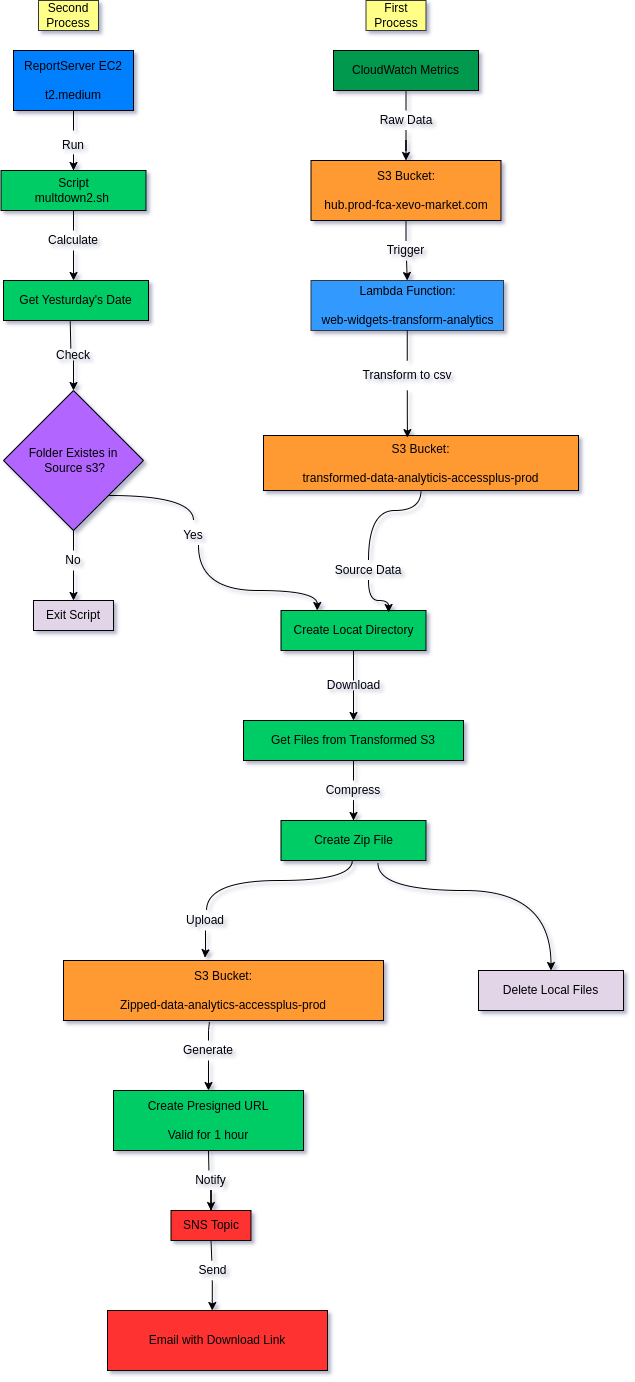

The diagram above was exported from draw.io. Its source (the exported page's mxGraphModel, read from the mxfile embedded in the PNG):
<mxGraphModel dx="1312" dy="1915" grid="1" gridSize="10" guides="1" tooltips="1" connect="1" arrows="1" fold="1" page="1" pageScale="1" pageWidth="827" pageHeight="1169" background="#FFFFFF" math="0" shadow="1">
  <root>
    <object label="" id="0">
      <mxCell />
    </object>
    <mxCell id="1" parent="0" />
    <mxCell id="ocGb1ozLWowJm-nPKuHd-72" value="" style="curved=1;endArrow=classic;html=1;rounded=0;edgeStyle=orthogonalEdgeStyle;entryX=0.25;entryY=0;entryDx=0;entryDy=0;" edge="1" parent="1" target="ocGb1ozLWowJm-nPKuHd-15">
      <mxGeometry width="50" height="50" relative="1" as="geometry">
        <mxPoint x="375" y="535" as="sourcePoint" />
        <mxPoint x="325" y="585" as="targetPoint" />
        <Array as="points">
          <mxPoint x="375" y="580" />
          <mxPoint x="494" y="580" />
        </Array>
      </mxGeometry>
    </mxCell>
    <mxCell id="ocGb1ozLWowJm-nPKuHd-28" value="" style="edgeStyle=orthogonalEdgeStyle;orthogonalLoop=1;jettySize=auto;html=1;" edge="1" parent="1" source="ocGb1ozLWowJm-nPKuHd-29" target="ocGb1ozLWowJm-nPKuHd-6">
      <mxGeometry relative="1" as="geometry" />
    </mxCell>
    <mxCell id="ocGb1ozLWowJm-nPKuHd-5" value="ReportServer EC2&lt;br&gt;&lt;br&gt;t2.medium" style="rounded=0;whiteSpace=wrap;html=1;fillColor=#007FFF;" vertex="1" parent="1">
      <mxGeometry x="190" y="40" width="120" height="60" as="geometry" />
    </mxCell>
    <mxCell id="ocGb1ozLWowJm-nPKuHd-6" value="&lt;br&gt;Script&lt;br&gt;multdown2.sh&amp;nbsp;&lt;div&gt;&lt;br/&gt;&lt;/div&gt;" style="rounded=0;whiteSpace=wrap;html=1;fillColor=#00CC66;" vertex="1" parent="1">
      <mxGeometry x="177.5" y="160" width="145" height="40" as="geometry" />
    </mxCell>
    <mxCell id="ocGb1ozLWowJm-nPKuHd-8" value="Get Yesturday's Date" style="rounded=0;whiteSpace=wrap;html=1;fillColor=#00CC66;" vertex="1" parent="1">
      <mxGeometry x="180" y="270" width="145" height="40" as="geometry" />
    </mxCell>
    <mxCell id="ocGb1ozLWowJm-nPKuHd-9" value="Folder Existes in&lt;br&gt;&amp;nbsp;Source s3?" style="rhombus;whiteSpace=wrap;html=1;fillColor=#B266FF;rounded=0;" vertex="1" parent="1">
      <mxGeometry x="180" y="380" width="140" height="140" as="geometry" />
    </mxCell>
    <mxCell id="ocGb1ozLWowJm-nPKuHd-10" value="Exit Script" style="rounded=0;whiteSpace=wrap;html=1;fillColor=#E1D5E7;" vertex="1" parent="1">
      <mxGeometry x="210" y="590" width="80" height="30" as="geometry" />
    </mxCell>
    <mxCell id="ocGb1ozLWowJm-nPKuHd-11" value="CloudWatch Metrics" style="rounded=0;whiteSpace=wrap;html=1;fillColor=#00994D;" vertex="1" parent="1">
      <mxGeometry x="510" y="40" width="145" height="40" as="geometry" />
    </mxCell>
    <mxCell id="ocGb1ozLWowJm-nPKuHd-12" value="S3 Bucket:&lt;br&gt;&lt;br&gt;hub.prod-fca-xevo-market.com" style="rounded=0;whiteSpace=wrap;html=1;fillColor=#FF9933;" vertex="1" parent="1">
      <mxGeometry x="487.5" y="150" width="190" height="60" as="geometry" />
    </mxCell>
    <mxCell id="ocGb1ozLWowJm-nPKuHd-13" value="Lambda Function:&lt;br&gt;&lt;br&gt;web-widgets-transform-analytics" style="rounded=0;whiteSpace=wrap;html=1;fillColor=#3399FF;strokeColor=#36393d;" vertex="1" parent="1">
      <mxGeometry x="487.5" y="270" width="192.5" height="50" as="geometry" />
    </mxCell>
    <mxCell id="ocGb1ozLWowJm-nPKuHd-14" value="S3 Bucket:&lt;br&gt;&lt;br&gt;transformed-data-analyticis-accessplus-prod" style="rounded=0;whiteSpace=wrap;html=1;fillColor=#FF9933;" vertex="1" parent="1">
      <mxGeometry x="440" y="425" width="315" height="55" as="geometry" />
    </mxCell>
    <mxCell id="ocGb1ozLWowJm-nPKuHd-15" value="Create Locat Directory" style="rounded=0;whiteSpace=wrap;html=1;fillColor=#00CC66;" vertex="1" parent="1">
      <mxGeometry x="457.5" y="600" width="145" height="40" as="geometry" />
    </mxCell>
    <mxCell id="ocGb1ozLWowJm-nPKuHd-16" value="Get Files from Transformed S3" style="rounded=0;whiteSpace=wrap;html=1;fillColor=#00CC66;" vertex="1" parent="1">
      <mxGeometry x="420" y="710" width="220" height="40" as="geometry" />
    </mxCell>
    <mxCell id="ocGb1ozLWowJm-nPKuHd-17" value="Create Zip File" style="rounded=0;whiteSpace=wrap;html=1;fillColor=#00CC66;" vertex="1" parent="1">
      <mxGeometry x="457.5" y="810" width="145" height="40" as="geometry" />
    </mxCell>
    <mxCell id="ocGb1ozLWowJm-nPKuHd-18" value="S3 Bucket:&lt;br&gt;&lt;br&gt;Zipped-data-analytics-accessplus-prod" style="rounded=0;whiteSpace=wrap;html=1;fillColor=#FF9933;" vertex="1" parent="1">
      <mxGeometry x="240" y="950" width="320" height="60" as="geometry" />
    </mxCell>
    <mxCell id="ocGb1ozLWowJm-nPKuHd-19" value="Delete Local Files" style="rounded=0;whiteSpace=wrap;html=1;fillColor=#E1D5E7;" vertex="1" parent="1">
      <mxGeometry x="655" y="960" width="145" height="40" as="geometry" />
    </mxCell>
    <mxCell id="ocGb1ozLWowJm-nPKuHd-20" value="Create Presigned URL&lt;br&gt;&lt;br&gt;Valid for 1 hour" style="rounded=0;whiteSpace=wrap;html=1;fillColor=#00CC66;" vertex="1" parent="1">
      <mxGeometry x="290" y="1080" width="190" height="60" as="geometry" />
    </mxCell>
    <mxCell id="ocGb1ozLWowJm-nPKuHd-21" value="SNS Topic" style="rounded=0;whiteSpace=wrap;html=1;fillColor=#FF3333;strokeColor=#000000;" vertex="1" parent="1">
      <mxGeometry x="347.5" y="1200" width="80" height="30" as="geometry" />
    </mxCell>
    <mxCell id="ocGb1ozLWowJm-nPKuHd-22" value="Email with Download Link" style="rounded=0;whiteSpace=wrap;html=1;fillColor=#FF3333;" vertex="1" parent="1">
      <mxGeometry x="284" y="1300" width="220" height="60" as="geometry" />
    </mxCell>
    <mxCell id="ocGb1ozLWowJm-nPKuHd-29" value="Run" style="text;html=1;align=center;verticalAlign=middle;whiteSpace=wrap;rounded=0;" vertex="1" parent="1">
      <mxGeometry x="220" y="120" width="60" height="30" as="geometry" />
    </mxCell>
    <mxCell id="ocGb1ozLWowJm-nPKuHd-33" value="" style="endArrow=none;html=1;entryX=0.5;entryY=1;entryDx=0;entryDy=0;" edge="1" parent="1" source="ocGb1ozLWowJm-nPKuHd-29" target="ocGb1ozLWowJm-nPKuHd-5">
      <mxGeometry width="50" height="50" relative="1" as="geometry">
        <mxPoint x="390" y="160" as="sourcePoint" />
        <mxPoint x="440" y="110" as="targetPoint" />
      </mxGeometry>
    </mxCell>
    <mxCell id="ocGb1ozLWowJm-nPKuHd-35" value="Calculate" style="text;html=1;align=center;verticalAlign=middle;whiteSpace=wrap;rounded=0;" vertex="1" parent="1">
      <mxGeometry x="220" y="220" width="60" height="20" as="geometry" />
    </mxCell>
    <mxCell id="ocGb1ozLWowJm-nPKuHd-38" style="edgeStyle=orthogonalEdgeStyle;orthogonalLoop=1;jettySize=auto;html=1;exitX=0.5;exitY=1;exitDx=0;exitDy=0;entryX=0.483;entryY=0;entryDx=0;entryDy=0;entryPerimeter=0;" edge="1" parent="1" source="ocGb1ozLWowJm-nPKuHd-35" target="ocGb1ozLWowJm-nPKuHd-8">
      <mxGeometry relative="1" as="geometry">
        <mxPoint x="250" y="260" as="targetPoint" />
      </mxGeometry>
    </mxCell>
    <mxCell id="ocGb1ozLWowJm-nPKuHd-44" value="" style="endArrow=none;html=1;entryX=0.5;entryY=0;entryDx=0;entryDy=0;exitX=0.5;exitY=1;exitDx=0;exitDy=0;" edge="1" parent="1" source="ocGb1ozLWowJm-nPKuHd-6" target="ocGb1ozLWowJm-nPKuHd-35">
      <mxGeometry width="50" height="50" relative="1" as="geometry">
        <mxPoint x="260" y="130" as="sourcePoint" />
        <mxPoint x="260" y="110" as="targetPoint" />
        <Array as="points" />
      </mxGeometry>
    </mxCell>
    <mxCell id="ocGb1ozLWowJm-nPKuHd-46" value="" style="endArrow=none;html=1;entryX=0.447;entryY=-0.2;entryDx=0;entryDy=0;exitX=0.46;exitY=1.017;exitDx=0;exitDy=0;exitPerimeter=0;entryPerimeter=0;" edge="1" parent="1" source="ocGb1ozLWowJm-nPKuHd-8" target="ocGb1ozLWowJm-nPKuHd-47">
      <mxGeometry width="50" height="50" relative="1" as="geometry">
        <mxPoint x="340" y="180" as="sourcePoint" />
        <mxPoint x="420" y="320" as="targetPoint" />
        <Array as="points" />
      </mxGeometry>
    </mxCell>
    <mxCell id="ocGb1ozLWowJm-nPKuHd-48" style="edgeStyle=orthogonalEdgeStyle;rounded=0;orthogonalLoop=1;jettySize=auto;html=1;entryX=0.5;entryY=0;entryDx=0;entryDy=0;" edge="1" parent="1" source="ocGb1ozLWowJm-nPKuHd-47" target="ocGb1ozLWowJm-nPKuHd-9">
      <mxGeometry relative="1" as="geometry" />
    </mxCell>
    <mxCell id="ocGb1ozLWowJm-nPKuHd-47" value="Check" style="text;html=1;align=center;verticalAlign=middle;whiteSpace=wrap;rounded=0;" vertex="1" parent="1">
      <mxGeometry x="225" y="340" width="50" height="10" as="geometry" />
    </mxCell>
    <mxCell id="ocGb1ozLWowJm-nPKuHd-51" style="edgeStyle=orthogonalEdgeStyle;rounded=0;orthogonalLoop=1;jettySize=auto;html=1;entryX=0.5;entryY=0;entryDx=0;entryDy=0;" edge="1" parent="1" source="ocGb1ozLWowJm-nPKuHd-49" target="ocGb1ozLWowJm-nPKuHd-10">
      <mxGeometry relative="1" as="geometry" />
    </mxCell>
    <mxCell id="ocGb1ozLWowJm-nPKuHd-49" value="No" style="text;html=1;align=center;verticalAlign=middle;whiteSpace=wrap;rounded=0;" vertex="1" parent="1">
      <mxGeometry x="220" y="540" width="60" height="20" as="geometry" />
    </mxCell>
    <mxCell id="ocGb1ozLWowJm-nPKuHd-50" value="" style="endArrow=none;html=1;entryX=0.5;entryY=0;entryDx=0;entryDy=0;" edge="1" parent="1" target="ocGb1ozLWowJm-nPKuHd-49">
      <mxGeometry width="50" height="50" relative="1" as="geometry">
        <mxPoint x="250" y="520" as="sourcePoint" />
        <mxPoint x="255" y="350" as="targetPoint" />
        <Array as="points" />
      </mxGeometry>
    </mxCell>
    <mxCell id="ocGb1ozLWowJm-nPKuHd-54" style="edgeStyle=orthogonalEdgeStyle;rounded=0;orthogonalLoop=1;jettySize=auto;html=1;entryX=0.5;entryY=0;entryDx=0;entryDy=0;" edge="1" parent="1" source="ocGb1ozLWowJm-nPKuHd-52" target="ocGb1ozLWowJm-nPKuHd-12">
      <mxGeometry relative="1" as="geometry" />
    </mxCell>
    <mxCell id="ocGb1ozLWowJm-nPKuHd-52" value="Raw Data" style="text;html=1;align=center;verticalAlign=middle;whiteSpace=wrap;rounded=0;" vertex="1" parent="1">
      <mxGeometry x="552.5" y="100" width="60" height="20" as="geometry" />
    </mxCell>
    <mxCell id="ocGb1ozLWowJm-nPKuHd-53" value="" style="endArrow=none;html=1;entryX=0.5;entryY=1;entryDx=0;entryDy=0;exitX=0.5;exitY=0;exitDx=0;exitDy=0;" edge="1" parent="1" source="ocGb1ozLWowJm-nPKuHd-52" target="ocGb1ozLWowJm-nPKuHd-11">
      <mxGeometry width="50" height="50" relative="1" as="geometry">
        <mxPoint x="260" y="130" as="sourcePoint" />
        <mxPoint x="260" y="110" as="targetPoint" />
      </mxGeometry>
    </mxCell>
    <mxCell id="ocGb1ozLWowJm-nPKuHd-60" style="edgeStyle=orthogonalEdgeStyle;rounded=0;orthogonalLoop=1;jettySize=auto;html=1;exitX=0.51;exitY=1.007;exitDx=0;exitDy=0;entryX=0.5;entryY=0;entryDx=0;entryDy=0;exitPerimeter=0;" edge="1" parent="1" source="ocGb1ozLWowJm-nPKuHd-55" target="ocGb1ozLWowJm-nPKuHd-13">
      <mxGeometry relative="1" as="geometry">
        <Array as="points">
          <mxPoint x="584" y="250" />
        </Array>
      </mxGeometry>
    </mxCell>
    <mxCell id="ocGb1ozLWowJm-nPKuHd-55" value="Trigger" style="text;html=1;align=center;verticalAlign=middle;whiteSpace=wrap;rounded=0;" vertex="1" parent="1">
      <mxGeometry x="555" y="230" width="55" height="20" as="geometry" />
    </mxCell>
    <mxCell id="ocGb1ozLWowJm-nPKuHd-56" value="" style="endArrow=none;html=1;entryX=0.5;entryY=1;entryDx=0;entryDy=0;" edge="1" parent="1" source="ocGb1ozLWowJm-nPKuHd-55" target="ocGb1ozLWowJm-nPKuHd-12">
      <mxGeometry width="50" height="50" relative="1" as="geometry">
        <mxPoint x="593" y="110" as="sourcePoint" />
        <mxPoint x="593" y="90" as="targetPoint" />
      </mxGeometry>
    </mxCell>
    <mxCell id="ocGb1ozLWowJm-nPKuHd-61" value="Transform to csv" style="text;html=1;align=center;verticalAlign=middle;whiteSpace=wrap;rounded=0;" vertex="1" parent="1">
      <mxGeometry x="528.75" y="350" width="110" height="30" as="geometry" />
    </mxCell>
    <mxCell id="ocGb1ozLWowJm-nPKuHd-62" value="" style="endArrow=none;html=1;entryX=0.5;entryY=1;entryDx=0;entryDy=0;exitX=0.5;exitY=0;exitDx=0;exitDy=0;" edge="1" parent="1" source="ocGb1ozLWowJm-nPKuHd-61" target="ocGb1ozLWowJm-nPKuHd-13">
      <mxGeometry width="50" height="50" relative="1" as="geometry">
        <mxPoint x="593" y="240" as="sourcePoint" />
        <mxPoint x="593" y="220" as="targetPoint" />
      </mxGeometry>
    </mxCell>
    <mxCell id="ocGb1ozLWowJm-nPKuHd-63" style="edgeStyle=orthogonalEdgeStyle;rounded=0;orthogonalLoop=1;jettySize=auto;html=1;entryX=0.457;entryY=0.039;entryDx=0;entryDy=0;entryPerimeter=0;" edge="1" parent="1" source="ocGb1ozLWowJm-nPKuHd-61" target="ocGb1ozLWowJm-nPKuHd-14">
      <mxGeometry relative="1" as="geometry" />
    </mxCell>
    <mxCell id="ocGb1ozLWowJm-nPKuHd-65" value="Source Data" style="text;html=1;align=center;verticalAlign=middle;whiteSpace=wrap;rounded=0;" vertex="1" parent="1">
      <mxGeometry x="500" y="550" width="90" height="20" as="geometry" />
    </mxCell>
    <mxCell id="ocGb1ozLWowJm-nPKuHd-69" value="Yes" style="text;html=1;align=center;verticalAlign=middle;whiteSpace=wrap;rounded=0;" vertex="1" parent="1">
      <mxGeometry x="340" y="510" width="60" height="30" as="geometry" />
    </mxCell>
    <mxCell id="ocGb1ozLWowJm-nPKuHd-75" value="" style="curved=1;endArrow=classic;html=1;rounded=0;edgeStyle=orthogonalEdgeStyle;entryX=0.742;entryY=0.05;entryDx=0;entryDy=0;exitX=0.5;exitY=1;exitDx=0;exitDy=0;entryPerimeter=0;" edge="1" parent="1" source="ocGb1ozLWowJm-nPKuHd-65" target="ocGb1ozLWowJm-nPKuHd-15">
      <mxGeometry width="50" height="50" relative="1" as="geometry">
        <mxPoint x="410" y="520" as="sourcePoint" />
        <mxPoint x="565" y="585" as="targetPoint" />
        <Array as="points">
          <mxPoint x="545" y="590" />
          <mxPoint x="565" y="590" />
        </Array>
      </mxGeometry>
    </mxCell>
    <mxCell id="ocGb1ozLWowJm-nPKuHd-76" value="" style="endArrow=none;html=1;rounded=0;edgeStyle=orthogonalEdgeStyle;curved=1;entryX=0.5;entryY=1;entryDx=0;entryDy=0;exitX=0.5;exitY=0;exitDx=0;exitDy=0;" edge="1" parent="1" source="ocGb1ozLWowJm-nPKuHd-65" target="ocGb1ozLWowJm-nPKuHd-14">
      <mxGeometry width="50" height="50" relative="1" as="geometry">
        <mxPoint x="470" y="550" as="sourcePoint" />
        <mxPoint x="520" y="500" as="targetPoint" />
        <Array as="points">
          <mxPoint x="545" y="500" />
          <mxPoint x="597" y="500" />
        </Array>
      </mxGeometry>
    </mxCell>
    <mxCell id="ocGb1ozLWowJm-nPKuHd-78" value="" style="endArrow=none;html=1;rounded=0;edgeStyle=orthogonalEdgeStyle;curved=1;entryX=1;entryY=1;entryDx=0;entryDy=0;exitX=0.5;exitY=0;exitDx=0;exitDy=0;" edge="1" parent="1" source="ocGb1ozLWowJm-nPKuHd-69" target="ocGb1ozLWowJm-nPKuHd-9">
      <mxGeometry width="50" height="50" relative="1" as="geometry">
        <mxPoint x="555" y="560" as="sourcePoint" />
        <mxPoint x="608" y="490" as="targetPoint" />
        <Array as="points">
          <mxPoint x="370" y="485" />
        </Array>
      </mxGeometry>
    </mxCell>
    <mxCell id="ocGb1ozLWowJm-nPKuHd-79" value="" style="endArrow=none;html=1;rounded=0;entryX=0.5;entryY=1;entryDx=0;entryDy=0;exitX=0.5;exitY=0;exitDx=0;exitDy=0;" edge="1" parent="1" source="ocGb1ozLWowJm-nPKuHd-80" target="ocGb1ozLWowJm-nPKuHd-15">
      <mxGeometry width="50" height="50" relative="1" as="geometry">
        <mxPoint x="330" y="620" as="sourcePoint" />
        <mxPoint x="380" y="570" as="targetPoint" />
      </mxGeometry>
    </mxCell>
    <mxCell id="ocGb1ozLWowJm-nPKuHd-80" value="Download" style="text;html=1;align=center;verticalAlign=middle;whiteSpace=wrap;rounded=0;" vertex="1" parent="1">
      <mxGeometry x="512.5" y="670" width="35" height="10" as="geometry" />
    </mxCell>
    <mxCell id="ocGb1ozLWowJm-nPKuHd-81" value="" style="endArrow=classic;html=1;rounded=0;exitX=0.5;exitY=1;exitDx=0;exitDy=0;" edge="1" parent="1" source="ocGb1ozLWowJm-nPKuHd-80" target="ocGb1ozLWowJm-nPKuHd-16">
      <mxGeometry width="50" height="50" relative="1" as="geometry">
        <mxPoint x="430" y="600" as="sourcePoint" />
        <mxPoint x="480" y="550" as="targetPoint" />
      </mxGeometry>
    </mxCell>
    <mxCell id="ocGb1ozLWowJm-nPKuHd-85" style="edgeStyle=orthogonalEdgeStyle;rounded=0;orthogonalLoop=1;jettySize=auto;html=1;entryX=0.5;entryY=0;entryDx=0;entryDy=0;" edge="1" parent="1" source="ocGb1ozLWowJm-nPKuHd-82" target="ocGb1ozLWowJm-nPKuHd-17">
      <mxGeometry relative="1" as="geometry" />
    </mxCell>
    <mxCell id="ocGb1ozLWowJm-nPKuHd-82" value="Compress" style="text;html=1;align=center;verticalAlign=middle;whiteSpace=wrap;rounded=0;" vertex="1" parent="1">
      <mxGeometry x="500" y="770" width="60" height="20" as="geometry" />
    </mxCell>
    <mxCell id="ocGb1ozLWowJm-nPKuHd-83" value="" style="endArrow=none;html=1;rounded=0;exitX=0.5;exitY=1;exitDx=0;exitDy=0;" edge="1" parent="1" source="ocGb1ozLWowJm-nPKuHd-16" target="ocGb1ozLWowJm-nPKuHd-82">
      <mxGeometry width="50" height="50" relative="1" as="geometry">
        <mxPoint x="540" y="680" as="sourcePoint" />
        <mxPoint x="540" y="650" as="targetPoint" />
      </mxGeometry>
    </mxCell>
    <mxCell id="ocGb1ozLWowJm-nPKuHd-86" value="Upload" style="text;html=1;align=center;verticalAlign=middle;whiteSpace=wrap;rounded=0;" vertex="1" parent="1">
      <mxGeometry x="354" y="900" width="56" height="20" as="geometry" />
    </mxCell>
    <mxCell id="ocGb1ozLWowJm-nPKuHd-89" value="" style="endArrow=none;html=1;rounded=0;edgeStyle=orthogonalEdgeStyle;curved=1;entryX=0.5;entryY=1;entryDx=0;entryDy=0;exitX=0.519;exitY=-0.002;exitDx=0;exitDy=0;exitPerimeter=0;" edge="1" parent="1" source="ocGb1ozLWowJm-nPKuHd-86">
      <mxGeometry width="50" height="50" relative="1" as="geometry">
        <mxPoint x="475.75" y="920" as="sourcePoint" />
        <mxPoint x="528.75" y="850" as="targetPoint" />
        <Array as="points">
          <mxPoint x="383" y="870" />
          <mxPoint x="529" y="870" />
        </Array>
      </mxGeometry>
    </mxCell>
    <mxCell id="ocGb1ozLWowJm-nPKuHd-90" style="edgeStyle=orthogonalEdgeStyle;rounded=0;orthogonalLoop=1;jettySize=auto;html=1;entryX=0.442;entryY=-0.047;entryDx=0;entryDy=0;entryPerimeter=0;" edge="1" parent="1" source="ocGb1ozLWowJm-nPKuHd-86" target="ocGb1ozLWowJm-nPKuHd-18">
      <mxGeometry relative="1" as="geometry" />
    </mxCell>
    <mxCell id="ocGb1ozLWowJm-nPKuHd-92" value="" style="curved=1;endArrow=classic;html=1;rounded=0;edgeStyle=orthogonalEdgeStyle;exitX=0.669;exitY=1.071;exitDx=0;exitDy=0;exitPerimeter=0;entryX=0.5;entryY=0;entryDx=0;entryDy=0;" edge="1" parent="1" source="ocGb1ozLWowJm-nPKuHd-17" target="ocGb1ozLWowJm-nPKuHd-19">
      <mxGeometry width="50" height="50" relative="1" as="geometry">
        <mxPoint x="786.86" y="870" as="sourcePoint" />
        <mxPoint x="720.61" y="840" as="targetPoint" />
        <Array as="points">
          <mxPoint x="555" y="880" />
          <mxPoint x="727" y="880" />
        </Array>
      </mxGeometry>
    </mxCell>
    <mxCell id="ocGb1ozLWowJm-nPKuHd-95" style="edgeStyle=orthogonalEdgeStyle;rounded=0;orthogonalLoop=1;jettySize=auto;html=1;entryX=0.5;entryY=0;entryDx=0;entryDy=0;" edge="1" parent="1" source="ocGb1ozLWowJm-nPKuHd-93" target="ocGb1ozLWowJm-nPKuHd-20">
      <mxGeometry relative="1" as="geometry" />
    </mxCell>
    <mxCell id="ocGb1ozLWowJm-nPKuHd-93" value="Generate" style="text;html=1;align=center;verticalAlign=middle;whiteSpace=wrap;rounded=0;" vertex="1" parent="1">
      <mxGeometry x="355" y="1030" width="60" height="20" as="geometry" />
    </mxCell>
    <mxCell id="ocGb1ozLWowJm-nPKuHd-94" value="" style="endArrow=none;html=1;rounded=0;entryX=0.456;entryY=1.025;entryDx=0;entryDy=0;entryPerimeter=0;" edge="1" parent="1" source="ocGb1ozLWowJm-nPKuHd-93" target="ocGb1ozLWowJm-nPKuHd-18">
      <mxGeometry width="50" height="50" relative="1" as="geometry">
        <mxPoint x="320" y="1010" as="sourcePoint" />
        <mxPoint x="390" y="1011" as="targetPoint" />
        <Array as="points">
          <mxPoint x="385" y="1020" />
        </Array>
      </mxGeometry>
    </mxCell>
    <mxCell id="ocGb1ozLWowJm-nPKuHd-99" style="edgeStyle=orthogonalEdgeStyle;rounded=0;orthogonalLoop=1;jettySize=auto;html=1;entryX=0.5;entryY=0;entryDx=0;entryDy=0;" edge="1" parent="1" source="ocGb1ozLWowJm-nPKuHd-96" target="ocGb1ozLWowJm-nPKuHd-21">
      <mxGeometry relative="1" as="geometry" />
    </mxCell>
    <mxCell id="ocGb1ozLWowJm-nPKuHd-96" value="Notify" style="text;html=1;align=center;verticalAlign=middle;whiteSpace=wrap;rounded=0;" vertex="1" parent="1">
      <mxGeometry x="355" y="1160" width="65" height="20" as="geometry" />
    </mxCell>
    <mxCell id="ocGb1ozLWowJm-nPKuHd-97" value="Send" style="text;html=1;align=center;verticalAlign=middle;whiteSpace=wrap;rounded=0;" vertex="1" parent="1">
      <mxGeometry x="357.5" y="1250" width="62.5" height="20" as="geometry" />
    </mxCell>
    <mxCell id="ocGb1ozLWowJm-nPKuHd-98" value="" style="endArrow=none;html=1;rounded=0;entryX=0.5;entryY=1;entryDx=0;entryDy=0;exitX=0.468;exitY=-0.009;exitDx=0;exitDy=0;exitPerimeter=0;" edge="1" parent="1" source="ocGb1ozLWowJm-nPKuHd-96" target="ocGb1ozLWowJm-nPKuHd-20">
      <mxGeometry width="50" height="50" relative="1" as="geometry">
        <mxPoint x="510" y="1240" as="sourcePoint" />
        <mxPoint x="560" y="1190" as="targetPoint" />
      </mxGeometry>
    </mxCell>
    <mxCell id="ocGb1ozLWowJm-nPKuHd-100" value="" style="endArrow=none;html=1;rounded=0;entryX=0.5;entryY=1;entryDx=0;entryDy=0;" edge="1" parent="1" source="ocGb1ozLWowJm-nPKuHd-97" target="ocGb1ozLWowJm-nPKuHd-21">
      <mxGeometry width="50" height="50" relative="1" as="geometry">
        <mxPoint x="430" y="1240" as="sourcePoint" />
        <mxPoint x="480" y="1190" as="targetPoint" />
      </mxGeometry>
    </mxCell>
    <mxCell id="ocGb1ozLWowJm-nPKuHd-101" style="edgeStyle=orthogonalEdgeStyle;rounded=0;orthogonalLoop=1;jettySize=auto;html=1;entryX=0.476;entryY=0;entryDx=0;entryDy=0;entryPerimeter=0;" edge="1" parent="1" source="ocGb1ozLWowJm-nPKuHd-97" target="ocGb1ozLWowJm-nPKuHd-22">
      <mxGeometry relative="1" as="geometry" />
    </mxCell>
    <mxCell id="ocGb1ozLWowJm-nPKuHd-102" value="First Process" style="text;html=1;align=center;verticalAlign=middle;whiteSpace=wrap;rounded=0;fillColor=#ffff88;strokeColor=#36393d;" vertex="1" parent="1">
      <mxGeometry x="542.5" y="-10" width="60" height="30" as="geometry" />
    </mxCell>
    <mxCell id="ocGb1ozLWowJm-nPKuHd-104" value="Second Process" style="text;html=1;align=center;verticalAlign=middle;whiteSpace=wrap;rounded=0;fillColor=#ffff88;strokeColor=#36393d;" vertex="1" parent="1">
      <mxGeometry x="215" y="-10" width="60" height="30" as="geometry" />
    </mxCell>
  </root>
</mxGraphModel>